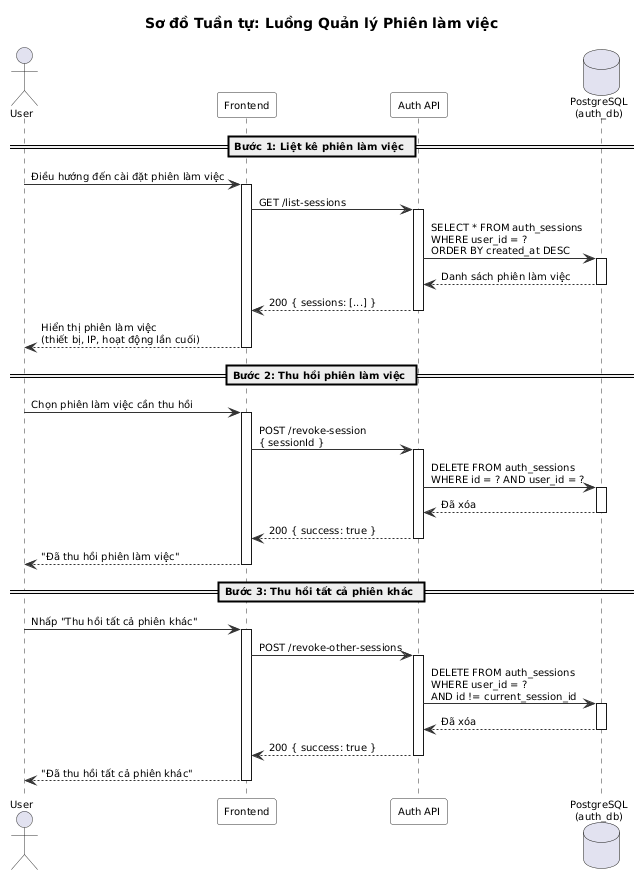

The diagram above was rendered by PlantUML. Its source (embedded in the PNG):
@startuml
' ============================================================
' Sơ đồ Tuần tự - Luồng Quản lý Phiên làm việc
' ============================================================

skinparam sequence {
  ArrowColor #333333
  ActorBorderColor #333333
  LifeLineBorderColor #333333
  ParticipantBackgroundColor #F8F8F8
  ParticipantBorderColor #333333
}

title Sơ đồ Tuần tự: Luồng Quản lý Phiên làm việc

skinparam sequenceArrowThickness 1
skinparam sequenceParticipantPadding 5
skinparam sequenceLifeLineBorderColor #333
skinparam defaultFontSize 10
skinparam nodesep 15
skinparam ranksep 15

actor User
participant "Frontend" as FE
participant "Auth API" as API
database "PostgreSQL\n(auth_db)" as DB

== Bước 1: Liệt kê phiên làm việc ==

User -> FE : Điều hướng đến cài đặt phiên làm việc
activate FE

FE -> API : GET /list-sessions
activate API

API -> DB : SELECT * FROM auth_sessions\nWHERE user_id = ?\nORDER BY created_at DESC
activate DB
DB --> API : Danh sách phiên làm việc
deactivate DB

API --> FE : 200 { sessions: [...] }
deactivate API

FE --> User : Hiển thị phiên làm việc\n(thiết bị, IP, hoạt động lần cuối)
deactivate FE

== Bước 2: Thu hồi phiên làm việc ==

User -> FE : Chọn phiên làm việc cần thu hồi
activate FE

FE -> API : POST /revoke-session\n{ sessionId }
activate API

API -> DB : DELETE FROM auth_sessions\nWHERE id = ? AND user_id = ?
activate DB
DB --> API : Đã xóa
deactivate DB

API --> FE : 200 { success: true }
deactivate API

FE --> User : "Đã thu hồi phiên làm việc"
deactivate FE

== Bước 3: Thu hồi tất cả phiên khác ==

User -> FE : Nhấp "Thu hồi tất cả phiên khác"
activate FE

FE -> API : POST /revoke-other-sessions
activate API

API -> DB : DELETE FROM auth_sessions\nWHERE user_id = ?\nAND id != current_session_id
activate DB
DB --> API : Đã xóa
deactivate DB

API --> FE : 200 { success: true }
deactivate API

FE --> User : "Đã thu hồi tất cả phiên khác"
deactivate FE

@enduml